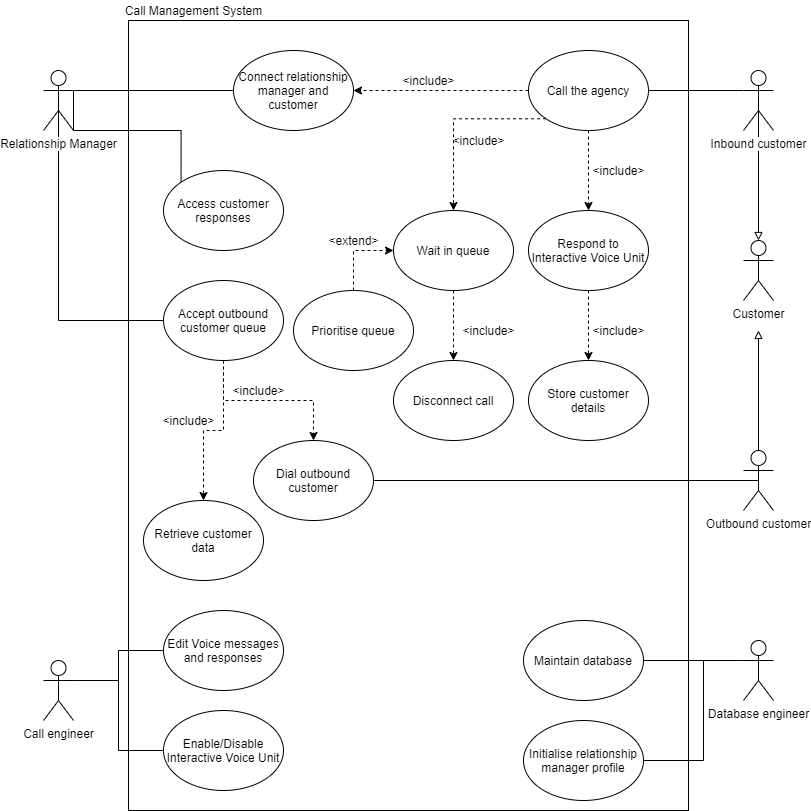

The diagram above was exported from draw.io. Its source (the exported page's mxGraphModel, read from the mxfile embedded in the PNG):
<mxGraphModel dx="1422" dy="723" grid="1" gridSize="10" guides="1" tooltips="1" connect="1" arrows="1" fold="1" page="1" pageScale="1" pageWidth="850" pageHeight="1100" math="0" shadow="0">
  <root>
    <mxCell id="0" />
    <mxCell id="1" parent="0" />
    <mxCell id="ME_K9aao0-Yn18ESVjCe-1" value="" style="rounded=0;whiteSpace=wrap;html=1;" parent="1" vertex="1">
      <mxGeometry x="145" y="110" width="560" height="790" as="geometry" />
    </mxCell>
    <mxCell id="ME_K9aao0-Yn18ESVjCe-18" style="edgeStyle=orthogonalEdgeStyle;rounded=0;orthogonalLoop=1;jettySize=auto;html=1;exitX=0;exitY=0.3333333333333333;exitDx=0;exitDy=0;exitPerimeter=0;endArrow=none;endFill=0;" parent="1" source="ME_K9aao0-Yn18ESVjCe-3" target="ME_K9aao0-Yn18ESVjCe-8" edge="1">
      <mxGeometry relative="1" as="geometry" />
    </mxCell>
    <mxCell id="XOEyqNlcUIC1DrMUw7Fu-28" style="edgeStyle=orthogonalEdgeStyle;rounded=0;orthogonalLoop=1;jettySize=auto;html=1;exitX=0.5;exitY=0.5;exitDx=0;exitDy=0;exitPerimeter=0;entryX=0.5;entryY=0;entryDx=0;entryDy=0;entryPerimeter=0;endArrow=block;endFill=0;" edge="1" parent="1" source="ME_K9aao0-Yn18ESVjCe-3" target="XOEyqNlcUIC1DrMUw7Fu-21">
      <mxGeometry relative="1" as="geometry" />
    </mxCell>
    <mxCell id="ME_K9aao0-Yn18ESVjCe-3" value="Inbound customer" style="shape=umlActor;verticalLabelPosition=bottom;labelBackgroundColor=#ffffff;verticalAlign=top;html=1;outlineConnect=0;" parent="1" vertex="1">
      <mxGeometry x="760" y="160" width="30" height="60" as="geometry" />
    </mxCell>
    <mxCell id="ME_K9aao0-Yn18ESVjCe-27" style="edgeStyle=orthogonalEdgeStyle;rounded=0;orthogonalLoop=1;jettySize=auto;html=1;exitX=1;exitY=0.3333333333333333;exitDx=0;exitDy=0;exitPerimeter=0;entryX=0;entryY=0.5;entryDx=0;entryDy=0;endArrow=none;endFill=0;" parent="1" source="ME_K9aao0-Yn18ESVjCe-6" target="ME_K9aao0-Yn18ESVjCe-21" edge="1">
      <mxGeometry relative="1" as="geometry" />
    </mxCell>
    <mxCell id="XOEyqNlcUIC1DrMUw7Fu-9" style="edgeStyle=orthogonalEdgeStyle;rounded=0;orthogonalLoop=1;jettySize=auto;html=1;exitX=1;exitY=0.3333333333333333;exitDx=0;exitDy=0;exitPerimeter=0;entryX=0;entryY=0;entryDx=0;entryDy=0;endArrow=none;endFill=0;" edge="1" parent="1" source="ME_K9aao0-Yn18ESVjCe-6" target="XOEyqNlcUIC1DrMUw7Fu-8">
      <mxGeometry relative="1" as="geometry">
        <Array as="points">
          <mxPoint x="90" y="220" />
          <mxPoint x="198" y="220" />
        </Array>
      </mxGeometry>
    </mxCell>
    <mxCell id="XOEyqNlcUIC1DrMUw7Fu-15" style="edgeStyle=orthogonalEdgeStyle;rounded=0;orthogonalLoop=1;jettySize=auto;html=1;exitX=0.5;exitY=0.5;exitDx=0;exitDy=0;exitPerimeter=0;entryX=0;entryY=0.5;entryDx=0;entryDy=0;endArrow=none;endFill=0;" edge="1" parent="1" source="ME_K9aao0-Yn18ESVjCe-6" target="XOEyqNlcUIC1DrMUw7Fu-14">
      <mxGeometry relative="1" as="geometry">
        <Array as="points">
          <mxPoint x="75" y="410" />
        </Array>
      </mxGeometry>
    </mxCell>
    <mxCell id="ME_K9aao0-Yn18ESVjCe-6" value="Relationship Manager" style="shape=umlActor;verticalLabelPosition=bottom;labelBackgroundColor=#ffffff;verticalAlign=top;html=1;outlineConnect=0;" parent="1" vertex="1">
      <mxGeometry x="60" y="160" width="30" height="60" as="geometry" />
    </mxCell>
    <mxCell id="ME_K9aao0-Yn18ESVjCe-7" value="Call Management System" style="text;html=1;align=center;verticalAlign=middle;resizable=0;points=[];autosize=1;" parent="1" vertex="1">
      <mxGeometry x="135" y="90" width="150" height="20" as="geometry" />
    </mxCell>
    <mxCell id="ME_K9aao0-Yn18ESVjCe-22" value="" style="edgeStyle=orthogonalEdgeStyle;rounded=0;orthogonalLoop=1;jettySize=auto;html=1;endArrow=classic;endFill=1;dashed=1;" parent="1" source="ME_K9aao0-Yn18ESVjCe-8" target="ME_K9aao0-Yn18ESVjCe-21" edge="1">
      <mxGeometry relative="1" as="geometry" />
    </mxCell>
    <mxCell id="ME_K9aao0-Yn18ESVjCe-25" value="" style="edgeStyle=orthogonalEdgeStyle;rounded=0;orthogonalLoop=1;jettySize=auto;html=1;dashed=1;endArrow=classic;endFill=1;" parent="1" source="ME_K9aao0-Yn18ESVjCe-8" target="ME_K9aao0-Yn18ESVjCe-24" edge="1">
      <mxGeometry relative="1" as="geometry" />
    </mxCell>
    <mxCell id="ME_K9aao0-Yn18ESVjCe-30" style="edgeStyle=orthogonalEdgeStyle;rounded=0;orthogonalLoop=1;jettySize=auto;html=1;exitX=0;exitY=1;exitDx=0;exitDy=0;entryX=0.5;entryY=0;entryDx=0;entryDy=0;endArrow=classic;endFill=1;dashed=1;" parent="1" source="ME_K9aao0-Yn18ESVjCe-8" target="ME_K9aao0-Yn18ESVjCe-29" edge="1">
      <mxGeometry relative="1" as="geometry" />
    </mxCell>
    <mxCell id="ME_K9aao0-Yn18ESVjCe-8" value="Call the agency" style="ellipse;whiteSpace=wrap;html=1;" parent="1" vertex="1">
      <mxGeometry x="545" y="140" width="120" height="80" as="geometry" />
    </mxCell>
    <mxCell id="ME_K9aao0-Yn18ESVjCe-36" value="" style="edgeStyle=orthogonalEdgeStyle;rounded=0;orthogonalLoop=1;jettySize=auto;html=1;dashed=1;endArrow=classic;endFill=1;" parent="1" source="ME_K9aao0-Yn18ESVjCe-24" target="ME_K9aao0-Yn18ESVjCe-35" edge="1">
      <mxGeometry relative="1" as="geometry" />
    </mxCell>
    <mxCell id="ME_K9aao0-Yn18ESVjCe-24" value="Respond to Interactive Voice Unit" style="ellipse;whiteSpace=wrap;html=1;" parent="1" vertex="1">
      <mxGeometry x="545" y="300" width="120" height="80" as="geometry" />
    </mxCell>
    <mxCell id="ME_K9aao0-Yn18ESVjCe-35" value="Store customer details" style="ellipse;whiteSpace=wrap;html=1;" parent="1" vertex="1">
      <mxGeometry x="545" y="450" width="120" height="80" as="geometry" />
    </mxCell>
    <mxCell id="ME_K9aao0-Yn18ESVjCe-21" value="Connect relationship manager and customer" style="ellipse;whiteSpace=wrap;html=1;" parent="1" vertex="1">
      <mxGeometry x="250" y="140" width="120" height="80" as="geometry" />
    </mxCell>
    <mxCell id="ME_K9aao0-Yn18ESVjCe-23" value="&amp;lt;include&amp;gt;" style="text;html=1;align=center;verticalAlign=middle;resizable=0;points=[];autosize=1;" parent="1" vertex="1">
      <mxGeometry x="410" y="160" width="70" height="20" as="geometry" />
    </mxCell>
    <mxCell id="ME_K9aao0-Yn18ESVjCe-26" value="&amp;lt;include&amp;gt;" style="text;html=1;align=center;verticalAlign=middle;resizable=0;points=[];autosize=1;" parent="1" vertex="1">
      <mxGeometry x="600" y="250" width="70" height="20" as="geometry" />
    </mxCell>
    <mxCell id="ME_K9aao0-Yn18ESVjCe-33" value="" style="edgeStyle=orthogonalEdgeStyle;rounded=0;orthogonalLoop=1;jettySize=auto;html=1;dashed=1;endArrow=classic;endFill=1;" parent="1" source="ME_K9aao0-Yn18ESVjCe-29" target="ME_K9aao0-Yn18ESVjCe-32" edge="1">
      <mxGeometry relative="1" as="geometry" />
    </mxCell>
    <mxCell id="ME_K9aao0-Yn18ESVjCe-29" value="Wait in queue" style="ellipse;whiteSpace=wrap;html=1;" parent="1" vertex="1">
      <mxGeometry x="410" y="300" width="120" height="80" as="geometry" />
    </mxCell>
    <mxCell id="ME_K9aao0-Yn18ESVjCe-32" value="Disconnect call" style="ellipse;whiteSpace=wrap;html=1;" parent="1" vertex="1">
      <mxGeometry x="410" y="450" width="120" height="80" as="geometry" />
    </mxCell>
    <mxCell id="ME_K9aao0-Yn18ESVjCe-31" value="&amp;lt;include&amp;gt;" style="text;html=1;align=center;verticalAlign=middle;resizable=0;points=[];autosize=1;" parent="1" vertex="1">
      <mxGeometry x="460" y="220" width="70" height="20" as="geometry" />
    </mxCell>
    <mxCell id="ME_K9aao0-Yn18ESVjCe-34" value="&amp;lt;include&amp;gt;" style="text;html=1;align=center;verticalAlign=middle;resizable=0;points=[];autosize=1;" parent="1" vertex="1">
      <mxGeometry x="470" y="410" width="70" height="20" as="geometry" />
    </mxCell>
    <mxCell id="ME_K9aao0-Yn18ESVjCe-37" value="&amp;lt;include&amp;gt;" style="text;html=1;align=center;verticalAlign=middle;resizable=0;points=[];autosize=1;" parent="1" vertex="1">
      <mxGeometry x="600" y="410" width="70" height="20" as="geometry" />
    </mxCell>
    <mxCell id="XOEyqNlcUIC1DrMUw7Fu-4" style="edgeStyle=orthogonalEdgeStyle;rounded=0;orthogonalLoop=1;jettySize=auto;html=1;exitX=1;exitY=0.3333333333333333;exitDx=0;exitDy=0;exitPerimeter=0;entryX=0;entryY=0.5;entryDx=0;entryDy=0;endArrow=none;endFill=0;" edge="1" parent="1" source="XOEyqNlcUIC1DrMUw7Fu-1" target="XOEyqNlcUIC1DrMUw7Fu-2">
      <mxGeometry relative="1" as="geometry" />
    </mxCell>
    <mxCell id="XOEyqNlcUIC1DrMUw7Fu-5" style="edgeStyle=orthogonalEdgeStyle;rounded=0;orthogonalLoop=1;jettySize=auto;html=1;exitX=1;exitY=0.3333333333333333;exitDx=0;exitDy=0;exitPerimeter=0;entryX=0;entryY=0.5;entryDx=0;entryDy=0;endArrow=none;endFill=0;" edge="1" parent="1" source="XOEyqNlcUIC1DrMUw7Fu-1" target="XOEyqNlcUIC1DrMUw7Fu-3">
      <mxGeometry relative="1" as="geometry" />
    </mxCell>
    <mxCell id="XOEyqNlcUIC1DrMUw7Fu-1" value="Call engineer" style="shape=umlActor;verticalLabelPosition=bottom;labelBackgroundColor=#ffffff;verticalAlign=top;html=1;outlineConnect=0;" vertex="1" parent="1">
      <mxGeometry x="60" y="750" width="30" height="60" as="geometry" />
    </mxCell>
    <mxCell id="XOEyqNlcUIC1DrMUw7Fu-2" value="Edit Voice messages and responses" style="ellipse;whiteSpace=wrap;html=1;" vertex="1" parent="1">
      <mxGeometry x="180" y="700" width="120" height="80" as="geometry" />
    </mxCell>
    <mxCell id="XOEyqNlcUIC1DrMUw7Fu-3" value="Enable/Disable Interactive Voice Unit" style="ellipse;whiteSpace=wrap;html=1;" vertex="1" parent="1">
      <mxGeometry x="180" y="800" width="120" height="80" as="geometry" />
    </mxCell>
    <mxCell id="XOEyqNlcUIC1DrMUw7Fu-8" value="Access customer responses" style="ellipse;whiteSpace=wrap;html=1;" vertex="1" parent="1">
      <mxGeometry x="180" y="260" width="120" height="80" as="geometry" />
    </mxCell>
    <mxCell id="XOEyqNlcUIC1DrMUw7Fu-30" style="edgeStyle=orthogonalEdgeStyle;rounded=0;orthogonalLoop=1;jettySize=auto;html=1;exitX=0;exitY=0.3333333333333333;exitDx=0;exitDy=0;exitPerimeter=0;entryX=1;entryY=0.5;entryDx=0;entryDy=0;endArrow=none;endFill=0;" edge="1" parent="1" source="XOEyqNlcUIC1DrMUw7Fu-10" target="XOEyqNlcUIC1DrMUw7Fu-29">
      <mxGeometry relative="1" as="geometry" />
    </mxCell>
    <mxCell id="XOEyqNlcUIC1DrMUw7Fu-35" style="edgeStyle=orthogonalEdgeStyle;rounded=0;orthogonalLoop=1;jettySize=auto;html=1;exitX=0;exitY=0.3333333333333333;exitDx=0;exitDy=0;exitPerimeter=0;entryX=1;entryY=0.5;entryDx=0;entryDy=0;endArrow=none;endFill=0;" edge="1" parent="1" source="XOEyqNlcUIC1DrMUw7Fu-10" target="XOEyqNlcUIC1DrMUw7Fu-34">
      <mxGeometry relative="1" as="geometry">
        <Array as="points">
          <mxPoint x="720" y="750" />
          <mxPoint x="720" y="850" />
        </Array>
      </mxGeometry>
    </mxCell>
    <mxCell id="XOEyqNlcUIC1DrMUw7Fu-10" value="Database engineer&lt;br&gt;" style="shape=umlActor;verticalLabelPosition=bottom;labelBackgroundColor=#ffffff;verticalAlign=top;html=1;outlineConnect=0;" vertex="1" parent="1">
      <mxGeometry x="760" y="730" width="30" height="60" as="geometry" />
    </mxCell>
    <mxCell id="XOEyqNlcUIC1DrMUw7Fu-27" style="edgeStyle=orthogonalEdgeStyle;rounded=0;orthogonalLoop=1;jettySize=auto;html=1;exitX=0.5;exitY=0;exitDx=0;exitDy=0;exitPerimeter=0;endArrow=block;endFill=0;" edge="1" parent="1" source="XOEyqNlcUIC1DrMUw7Fu-12">
      <mxGeometry relative="1" as="geometry">
        <mxPoint x="775" y="420" as="targetPoint" />
      </mxGeometry>
    </mxCell>
    <mxCell id="XOEyqNlcUIC1DrMUw7Fu-12" value="Outbound customer" style="shape=umlActor;verticalLabelPosition=bottom;labelBackgroundColor=#ffffff;verticalAlign=top;html=1;outlineConnect=0;" vertex="1" parent="1">
      <mxGeometry x="760" y="540" width="30" height="60" as="geometry" />
    </mxCell>
    <mxCell id="XOEyqNlcUIC1DrMUw7Fu-17" value="" style="edgeStyle=orthogonalEdgeStyle;rounded=0;orthogonalLoop=1;jettySize=auto;html=1;endArrow=classic;endFill=1;dashed=1;" edge="1" parent="1" source="XOEyqNlcUIC1DrMUw7Fu-14" target="XOEyqNlcUIC1DrMUw7Fu-16">
      <mxGeometry relative="1" as="geometry" />
    </mxCell>
    <mxCell id="XOEyqNlcUIC1DrMUw7Fu-32" style="edgeStyle=orthogonalEdgeStyle;rounded=0;orthogonalLoop=1;jettySize=auto;html=1;exitX=0.5;exitY=1;exitDx=0;exitDy=0;entryX=0.5;entryY=0;entryDx=0;entryDy=0;endArrow=classic;endFill=1;dashed=1;" edge="1" parent="1" source="XOEyqNlcUIC1DrMUw7Fu-14" target="XOEyqNlcUIC1DrMUw7Fu-31">
      <mxGeometry relative="1" as="geometry" />
    </mxCell>
    <mxCell id="XOEyqNlcUIC1DrMUw7Fu-14" value="Accept outbound customer queue" style="ellipse;whiteSpace=wrap;html=1;" vertex="1" parent="1">
      <mxGeometry x="180" y="370" width="120" height="80" as="geometry" />
    </mxCell>
    <mxCell id="XOEyqNlcUIC1DrMUw7Fu-19" style="edgeStyle=orthogonalEdgeStyle;rounded=0;orthogonalLoop=1;jettySize=auto;html=1;exitX=1;exitY=0.5;exitDx=0;exitDy=0;entryX=0.5;entryY=0.5;entryDx=0;entryDy=0;entryPerimeter=0;endArrow=none;endFill=0;" edge="1" parent="1" source="XOEyqNlcUIC1DrMUw7Fu-16" target="XOEyqNlcUIC1DrMUw7Fu-12">
      <mxGeometry relative="1" as="geometry" />
    </mxCell>
    <mxCell id="XOEyqNlcUIC1DrMUw7Fu-16" value="Dial outbound customer" style="ellipse;whiteSpace=wrap;html=1;" vertex="1" parent="1">
      <mxGeometry x="270" y="530" width="120" height="80" as="geometry" />
    </mxCell>
    <mxCell id="XOEyqNlcUIC1DrMUw7Fu-18" value="&amp;lt;include&amp;gt;" style="text;html=1;align=center;verticalAlign=middle;resizable=0;points=[];autosize=1;" vertex="1" parent="1">
      <mxGeometry x="240" y="470" width="70" height="20" as="geometry" />
    </mxCell>
    <mxCell id="XOEyqNlcUIC1DrMUw7Fu-21" value="Customer" style="shape=umlActor;verticalLabelPosition=bottom;labelBackgroundColor=#ffffff;verticalAlign=top;html=1;outlineConnect=0;" vertex="1" parent="1">
      <mxGeometry x="760" y="330" width="30" height="60" as="geometry" />
    </mxCell>
    <mxCell id="XOEyqNlcUIC1DrMUw7Fu-29" value="Maintain database" style="ellipse;whiteSpace=wrap;html=1;" vertex="1" parent="1">
      <mxGeometry x="540" y="710" width="120" height="80" as="geometry" />
    </mxCell>
    <mxCell id="XOEyqNlcUIC1DrMUw7Fu-31" value="Retrieve customer data" style="ellipse;whiteSpace=wrap;html=1;" vertex="1" parent="1">
      <mxGeometry x="160" y="590" width="120" height="80" as="geometry" />
    </mxCell>
    <mxCell id="XOEyqNlcUIC1DrMUw7Fu-33" value="&amp;lt;include&amp;gt;" style="text;html=1;align=center;verticalAlign=middle;resizable=0;points=[];autosize=1;" vertex="1" parent="1">
      <mxGeometry x="170" y="500" width="70" height="20" as="geometry" />
    </mxCell>
    <mxCell id="XOEyqNlcUIC1DrMUw7Fu-34" value="Initialise relationship manager profile" style="ellipse;whiteSpace=wrap;html=1;" vertex="1" parent="1">
      <mxGeometry x="540" y="810" width="120" height="80" as="geometry" />
    </mxCell>
    <mxCell id="XOEyqNlcUIC1DrMUw7Fu-37" style="edgeStyle=orthogonalEdgeStyle;rounded=0;orthogonalLoop=1;jettySize=auto;html=1;exitX=0.5;exitY=0;exitDx=0;exitDy=0;entryX=0;entryY=0.5;entryDx=0;entryDy=0;endArrow=classic;endFill=1;dashed=1;" edge="1" parent="1" source="XOEyqNlcUIC1DrMUw7Fu-36" target="ME_K9aao0-Yn18ESVjCe-29">
      <mxGeometry relative="1" as="geometry" />
    </mxCell>
    <mxCell id="XOEyqNlcUIC1DrMUw7Fu-36" value="Prioritise queue" style="ellipse;whiteSpace=wrap;html=1;" vertex="1" parent="1">
      <mxGeometry x="310" y="380" width="120" height="80" as="geometry" />
    </mxCell>
    <mxCell id="XOEyqNlcUIC1DrMUw7Fu-38" value="&amp;lt;extend&amp;gt;" style="text;html=1;align=center;verticalAlign=middle;resizable=0;points=[];autosize=1;" vertex="1" parent="1">
      <mxGeometry x="335" y="320" width="70" height="20" as="geometry" />
    </mxCell>
  </root>
</mxGraphModel>